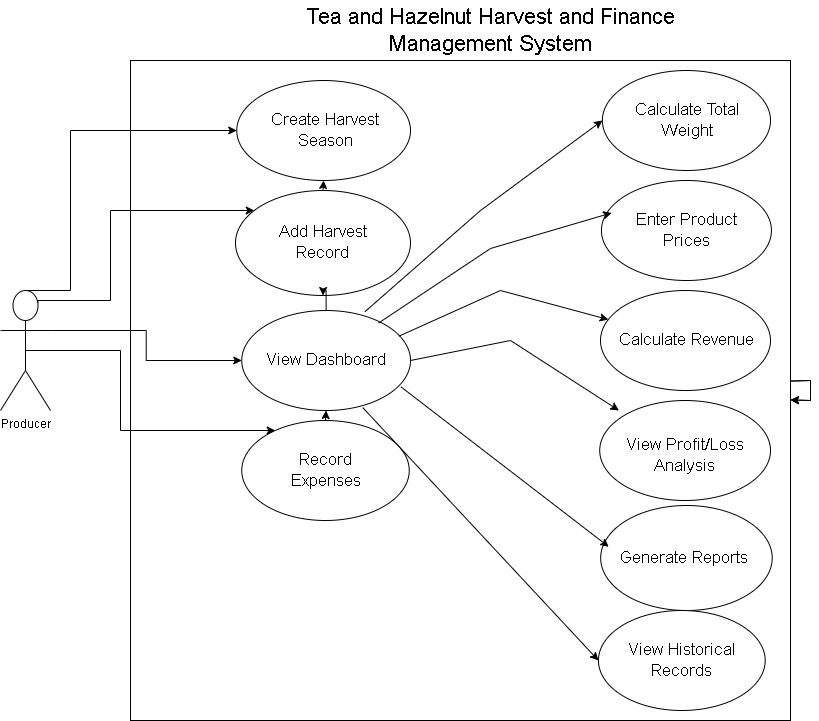

The diagram above was exported from draw.io. Its source (the exported page's mxGraphModel, read from the mxfile embedded in the PNG):
<mxGraphModel dx="2321" dy="1851" grid="1" gridSize="10" guides="1" tooltips="1" connect="1" arrows="1" fold="1" page="1" pageScale="1" pageWidth="850" pageHeight="1100" math="0" shadow="0">
  <root>
    <mxCell id="0" />
    <mxCell id="1" parent="0" />
    <mxCell id="bU5GVSy5lea06fBzncRy-1" parent="1" style="rounded=0;whiteSpace=wrap;html=1;" value="&lt;div style=&quot;text-align: justify;&quot;&gt;&lt;br&gt;&lt;/div&gt;" vertex="1">
      <mxGeometry height="660" width="660" x="80" y="-90" as="geometry" />
    </mxCell>
    <mxCell id="bU5GVSy5lea06fBzncRy-4" parent="1" style="text;html=1;whiteSpace=wrap;strokeColor=none;fillColor=none;align=center;verticalAlign=middle;rounded=0;" value="&lt;font style=&quot;font-size: 22px;&quot;&gt;Tea and Hazelnut Harvest and Finance Management System&lt;/font&gt;" vertex="1">
      <mxGeometry height="60" width="460" x="210" y="-150" as="geometry" />
    </mxCell>
    <mxCell id="bU5GVSy5lea06fBzncRy-32" parent="1" style="ellipse;whiteSpace=wrap;html=1;" value="" vertex="1">
      <mxGeometry height="100" width="173.75" x="186.25" y="-70" as="geometry" />
    </mxCell>
    <mxCell id="bU5GVSy5lea06fBzncRy-33" parent="1" style="text;html=1;whiteSpace=wrap;strokeColor=none;fillColor=none;align=center;verticalAlign=middle;rounded=0;" value="&lt;font style=&quot;font-size: 17px;&quot;&gt;Create Harvest Season&lt;/font&gt;" vertex="1">
      <mxGeometry height="40" width="130" x="210" y="-40" as="geometry" />
    </mxCell>
    <mxCell id="bU5GVSy5lea06fBzncRy-108" edge="1" parent="1" source="bU5GVSy5lea06fBzncRy-34" style="edgeStyle=orthogonalEdgeStyle;rounded=0;orthogonalLoop=1;jettySize=auto;html=1;exitX=0.5;exitY=0;exitDx=0;exitDy=0;entryX=0.5;entryY=1;entryDx=0;entryDy=0;" target="bU5GVSy5lea06fBzncRy-32">
      <mxGeometry relative="1" as="geometry" />
    </mxCell>
    <mxCell id="bU5GVSy5lea06fBzncRy-34" parent="1" style="ellipse;whiteSpace=wrap;html=1;" value="" vertex="1">
      <mxGeometry height="105" width="175" x="185" y="40" as="geometry" />
    </mxCell>
    <mxCell id="bU5GVSy5lea06fBzncRy-35" parent="1" style="text;html=1;whiteSpace=wrap;strokeColor=none;fillColor=none;align=center;verticalAlign=middle;rounded=0;" value="&lt;font style=&quot;font-size: 17px;&quot;&gt;Add Harvest Record&lt;/font&gt;" vertex="1">
      <mxGeometry height="42.5" width="111.25" x="216.88" y="71.25" as="geometry" />
    </mxCell>
    <mxCell id="bU5GVSy5lea06fBzncRy-107" edge="1" parent="1" source="bU5GVSy5lea06fBzncRy-36" style="edgeStyle=orthogonalEdgeStyle;rounded=0;orthogonalLoop=1;jettySize=auto;html=1;exitX=0.5;exitY=0;exitDx=0;exitDy=0;" target="bU5GVSy5lea06fBzncRy-34">
      <mxGeometry relative="1" as="geometry" />
    </mxCell>
    <mxCell id="bU5GVSy5lea06fBzncRy-36" parent="1" style="ellipse;whiteSpace=wrap;html=1;" value="&lt;span style=&quot;font-size: 17px;&quot;&gt;View Dashboard&lt;/span&gt;" vertex="1">
      <mxGeometry height="100" width="168.75" x="191.25" y="160" as="geometry" />
    </mxCell>
    <mxCell id="bU5GVSy5lea06fBzncRy-106" edge="1" parent="1" source="bU5GVSy5lea06fBzncRy-38" style="edgeStyle=orthogonalEdgeStyle;rounded=0;orthogonalLoop=1;jettySize=auto;html=1;exitX=0.5;exitY=0;exitDx=0;exitDy=0;entryX=0.5;entryY=1;entryDx=0;entryDy=0;" target="bU5GVSy5lea06fBzncRy-36">
      <mxGeometry relative="1" as="geometry" />
    </mxCell>
    <mxCell id="bU5GVSy5lea06fBzncRy-38" parent="1" style="ellipse;whiteSpace=wrap;html=1;" value="" vertex="1">
      <mxGeometry height="100" width="167.49" x="191.25" y="270" as="geometry" />
    </mxCell>
    <mxCell id="bU5GVSy5lea06fBzncRy-39" parent="1" style="text;html=1;whiteSpace=wrap;strokeColor=none;fillColor=none;align=center;verticalAlign=middle;rounded=0;" value="&lt;font style=&quot;font-size: 17px;&quot;&gt;Record Expenses&lt;/font&gt;" vertex="1">
      <mxGeometry height="45" width="95.31" x="227.97" y="297.5" as="geometry" />
    </mxCell>
    <mxCell id="bU5GVSy5lea06fBzncRy-42" parent="1" style="ellipse;whiteSpace=wrap;html=1;" value="" vertex="1">
      <mxGeometry height="100" width="168.12" x="551.88" y="-80" as="geometry" />
    </mxCell>
    <mxCell id="bU5GVSy5lea06fBzncRy-43" parent="1" style="text;html=1;whiteSpace=wrap;strokeColor=none;fillColor=none;align=center;verticalAlign=middle;rounded=0;" value="&lt;font style=&quot;font-size: 17px;&quot;&gt;Calculate Total Weight&lt;/font&gt;" vertex="1">
      <mxGeometry height="45" width="106.56" x="582.6600000000001" y="-52.5" as="geometry" />
    </mxCell>
    <mxCell id="bU5GVSy5lea06fBzncRy-44" parent="1" style="ellipse;whiteSpace=wrap;html=1;" value="" vertex="1">
      <mxGeometry height="100" width="170" x="550.94" y="30" as="geometry" />
    </mxCell>
    <mxCell id="bU5GVSy5lea06fBzncRy-45" parent="1" style="text;html=1;whiteSpace=wrap;strokeColor=none;fillColor=none;align=center;verticalAlign=middle;rounded=0;" value="&lt;font style=&quot;font-size: 17px;&quot;&gt;Enter Product Prices&lt;/font&gt;" vertex="1">
      <mxGeometry height="37.5" width="122.34" x="574.77" y="61.25" as="geometry" />
    </mxCell>
    <mxCell id="bU5GVSy5lea06fBzncRy-46" parent="1" style="ellipse;whiteSpace=wrap;html=1;" value="" vertex="1">
      <mxGeometry height="100" width="170" x="550" y="140" as="geometry" />
    </mxCell>
    <mxCell id="bU5GVSy5lea06fBzncRy-47" parent="1" style="text;html=1;whiteSpace=wrap;strokeColor=none;fillColor=none;align=center;verticalAlign=middle;rounded=0;" value="&lt;font style=&quot;font-size: 17px;&quot;&gt;Calculate Revenue&lt;/font&gt;" vertex="1">
      <mxGeometry height="35" width="157.5" x="557.19" y="172.5" as="geometry" />
    </mxCell>
    <mxCell id="bU5GVSy5lea06fBzncRy-48" parent="1" style="ellipse;whiteSpace=wrap;html=1;" value="" vertex="1">
      <mxGeometry height="100" width="170.78" x="549.22" y="250" as="geometry" />
    </mxCell>
    <mxCell id="bU5GVSy5lea06fBzncRy-49" parent="1" style="text;html=1;whiteSpace=wrap;strokeColor=none;fillColor=none;align=center;verticalAlign=middle;rounded=0;" value="&lt;font style=&quot;font-size: 17px;&quot;&gt;View Profit/Loss Analysis&lt;/font&gt;" vertex="1">
      <mxGeometry height="90" width="133.08" x="568.4599999999999" y="260" as="geometry" />
    </mxCell>
    <mxCell id="bU5GVSy5lea06fBzncRy-50" parent="1" style="ellipse;whiteSpace=wrap;html=1;" value="" vertex="1">
      <mxGeometry height="105" width="171.54" x="550.1700000000001" y="355" as="geometry" />
    </mxCell>
    <mxCell id="bU5GVSy5lea06fBzncRy-51" parent="1" style="text;html=1;whiteSpace=wrap;strokeColor=none;fillColor=none;align=center;verticalAlign=middle;rounded=0;" value="&lt;font style=&quot;font-size: 17px;&quot;&gt;Generate Reports&lt;/font&gt;" vertex="1">
      <mxGeometry height="45" width="151.75" x="558.25" y="385" as="geometry" />
    </mxCell>
    <mxCell id="bU5GVSy5lea06fBzncRy-53" parent="1" style="ellipse;whiteSpace=wrap;html=1;" value="" vertex="1">
      <mxGeometry height="100" width="166.75" x="547.94" y="460" as="geometry" />
    </mxCell>
    <mxCell id="bU5GVSy5lea06fBzncRy-54" parent="1" style="text;html=1;whiteSpace=wrap;strokeColor=none;fillColor=none;align=center;verticalAlign=middle;rounded=0;" value="&lt;font style=&quot;font-size: 17px;&quot;&gt;View Historical Records&lt;/font&gt;" vertex="1">
      <mxGeometry height="30" width="116.62" x="572.6" y="495" as="geometry" />
    </mxCell>
    <mxCell id="bU5GVSy5lea06fBzncRy-87" edge="1" parent="1" source="bU5GVSy5lea06fBzncRy-56" style="edgeStyle=orthogonalEdgeStyle;rounded=0;orthogonalLoop=1;jettySize=auto;html=1;exitX=0.5;exitY=0;exitDx=0;exitDy=0;exitPerimeter=0;entryX=0;entryY=0.5;entryDx=0;entryDy=0;" target="bU5GVSy5lea06fBzncRy-32">
      <mxGeometry relative="1" as="geometry">
        <Array as="points">
          <mxPoint x="20" y="140" />
          <mxPoint x="20" y="-20" />
        </Array>
      </mxGeometry>
    </mxCell>
    <mxCell id="bU5GVSy5lea06fBzncRy-88" edge="1" parent="1" source="bU5GVSy5lea06fBzncRy-56" style="edgeStyle=orthogonalEdgeStyle;rounded=0;orthogonalLoop=1;jettySize=auto;html=1;exitX=0.75;exitY=0.1;exitDx=0;exitDy=0;exitPerimeter=0;" target="bU5GVSy5lea06fBzncRy-34">
      <mxGeometry relative="1" as="geometry">
        <Array as="points">
          <mxPoint x="-12" y="150" />
          <mxPoint x="60" y="150" />
          <mxPoint x="60" y="60" />
        </Array>
      </mxGeometry>
    </mxCell>
    <mxCell id="bU5GVSy5lea06fBzncRy-89" edge="1" parent="1" source="bU5GVSy5lea06fBzncRy-56" style="edgeStyle=orthogonalEdgeStyle;rounded=0;orthogonalLoop=1;jettySize=auto;html=1;exitX=1;exitY=0.3333333333333333;exitDx=0;exitDy=0;exitPerimeter=0;" target="bU5GVSy5lea06fBzncRy-36">
      <mxGeometry relative="1" as="geometry" />
    </mxCell>
    <mxCell id="bU5GVSy5lea06fBzncRy-90" edge="1" parent="1" source="bU5GVSy5lea06fBzncRy-56" style="edgeStyle=orthogonalEdgeStyle;rounded=0;orthogonalLoop=1;jettySize=auto;html=1;exitX=0.5;exitY=0.5;exitDx=0;exitDy=0;exitPerimeter=0;" target="bU5GVSy5lea06fBzncRy-38">
      <mxGeometry relative="1" as="geometry">
        <Array as="points">
          <mxPoint x="70" y="200" />
          <mxPoint x="70" y="280" />
        </Array>
      </mxGeometry>
    </mxCell>
    <mxCell id="bU5GVSy5lea06fBzncRy-56" parent="1" style="shape=umlActor;verticalLabelPosition=bottom;verticalAlign=top;html=1;outlineConnect=0;" value="Producer" vertex="1">
      <mxGeometry height="120" width="50" x="-50" y="140" as="geometry" />
    </mxCell>
    <mxCell id="bU5GVSy5lea06fBzncRy-67" edge="1" parent="1" style="endArrow=classic;html=1;rounded=0;" target="bU5GVSy5lea06fBzncRy-1" value="">
      <mxGeometry height="50" relative="1" width="50" as="geometry">
        <mxPoint x="80" y="207.5" as="sourcePoint" />
        <mxPoint x="130" y="157.5" as="targetPoint" />
      </mxGeometry>
    </mxCell>
    <mxCell id="bU5GVSy5lea06fBzncRy-68" edge="1" parent="1" style="endArrow=classic;html=1;rounded=0;" target="bU5GVSy5lea06fBzncRy-1" value="">
      <mxGeometry height="50" relative="1" width="50" as="geometry">
        <mxPoint x="80" y="163.75" as="sourcePoint" />
        <mxPoint x="130" y="113.75" as="targetPoint" />
      </mxGeometry>
    </mxCell>
    <mxCell id="bU5GVSy5lea06fBzncRy-100" edge="1" parent="1" source="bU5GVSy5lea06fBzncRy-36" style="endArrow=classic;html=1;rounded=0;entryX=0;entryY=0.5;entryDx=0;entryDy=0;exitX=0.73;exitY=0.012;exitDx=0;exitDy=0;exitPerimeter=0;" target="bU5GVSy5lea06fBzncRy-42" value="">
      <mxGeometry height="50" relative="1" width="50" as="geometry">
        <Array as="points">
          <mxPoint x="430" y="60" />
        </Array>
        <mxPoint x="328.13" y="172.5" as="sourcePoint" />
        <mxPoint x="378.13" y="122.5" as="targetPoint" />
      </mxGeometry>
    </mxCell>
    <mxCell id="bU5GVSy5lea06fBzncRy-103" edge="1" parent="1" style="endArrow=classic;html=1;rounded=0;entryX=0.06;entryY=0.324;entryDx=0;entryDy=0;entryPerimeter=0;" target="bU5GVSy5lea06fBzncRy-44" value="">
      <mxGeometry height="50" relative="1" width="50" as="geometry">
        <Array as="points">
          <mxPoint x="440" y="98" />
        </Array>
        <mxPoint x="328.13" y="172.5" as="sourcePoint" />
        <mxPoint x="378.13" y="122.5" as="targetPoint" />
      </mxGeometry>
    </mxCell>
    <mxCell id="bU5GVSy5lea06fBzncRy-104" edge="1" parent="1" source="bU5GVSy5lea06fBzncRy-36" style="endArrow=classic;html=1;rounded=0;exitX=0.931;exitY=0.257;exitDx=0;exitDy=0;exitPerimeter=0;" target="bU5GVSy5lea06fBzncRy-46" value="">
      <mxGeometry height="50" relative="1" width="50" as="geometry">
        <Array as="points">
          <mxPoint x="450" y="140" />
        </Array>
        <mxPoint x="358.74" y="207.5" as="sourcePoint" />
        <mxPoint x="408.74" y="157.5" as="targetPoint" />
      </mxGeometry>
    </mxCell>
    <mxCell id="bU5GVSy5lea06fBzncRy-109" edge="1" parent="1" source="bU5GVSy5lea06fBzncRy-36" style="endArrow=classic;html=1;rounded=0;entryX=0;entryY=0;entryDx=0;entryDy=0;exitX=1;exitY=0.5;exitDx=0;exitDy=0;" target="bU5GVSy5lea06fBzncRy-49" value="">
      <mxGeometry height="50" relative="1" width="50" as="geometry">
        <Array as="points">
          <mxPoint x="460" y="190" />
        </Array>
        <mxPoint x="358.74" y="225" as="sourcePoint" />
        <mxPoint x="408.74" y="175" as="targetPoint" />
      </mxGeometry>
    </mxCell>
    <mxCell id="bU5GVSy5lea06fBzncRy-110" edge="1" parent="1" source="bU5GVSy5lea06fBzncRy-1" style="endArrow=classic;html=1;rounded=0;" target="bU5GVSy5lea06fBzncRy-1" value="">
      <mxGeometry height="50" relative="1" width="50" as="geometry">
        <mxPoint x="363.12" y="265" as="sourcePoint" />
        <mxPoint x="413.12" y="215" as="targetPoint" />
      </mxGeometry>
    </mxCell>
    <mxCell id="bU5GVSy5lea06fBzncRy-111" edge="1" parent="1" source="bU5GVSy5lea06fBzncRy-1" style="endArrow=classic;html=1;rounded=0;" target="bU5GVSy5lea06fBzncRy-1" value="">
      <mxGeometry height="50" relative="1" width="50" as="geometry">
        <mxPoint x="375" y="265" as="sourcePoint" />
        <mxPoint x="425" y="215" as="targetPoint" />
      </mxGeometry>
    </mxCell>
    <mxCell id="bU5GVSy5lea06fBzncRy-112" edge="1" parent="1" source="bU5GVSy5lea06fBzncRy-36" style="endArrow=classic;html=1;rounded=0;exitX=0.943;exitY=0.763;exitDx=0;exitDy=0;exitPerimeter=0;entryX=0;entryY=0.25;entryDx=0;entryDy=0;" target="bU5GVSy5lea06fBzncRy-51" value="">
      <mxGeometry height="50" relative="1" width="50" as="geometry">
        <mxPoint x="410" y="290" as="sourcePoint" />
        <mxPoint x="460" y="240" as="targetPoint" />
      </mxGeometry>
    </mxCell>
    <mxCell id="bU5GVSy5lea06fBzncRy-114" edge="1" parent="1" source="bU5GVSy5lea06fBzncRy-36" style="endArrow=classic;html=1;rounded=0;exitX=0.717;exitY=0.971;exitDx=0;exitDy=0;exitPerimeter=0;entryX=0;entryY=0.5;entryDx=0;entryDy=0;" target="bU5GVSy5lea06fBzncRy-53" value="">
      <mxGeometry height="50" relative="1" width="50" as="geometry">
        <mxPoint x="385" y="320" as="sourcePoint" />
        <mxPoint x="435" y="270" as="targetPoint" />
      </mxGeometry>
    </mxCell>
  </root>
</mxGraphModel>